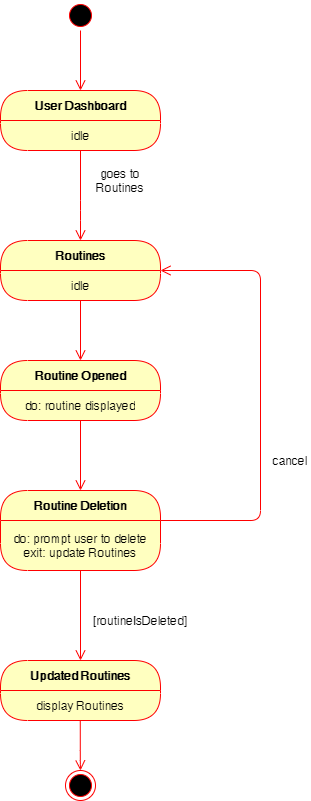

The diagram above was exported from draw.io. Its source (the exported page's mxGraphModel, read from the mxfile embedded in the PNG):
<mxGraphModel dx="1422" dy="705" grid="1" gridSize="10" guides="1" tooltips="1" connect="1" arrows="1" fold="1" page="1" pageScale="1" pageWidth="850" pageHeight="1100" math="0" shadow="0">
  <root>
    <mxCell id="0" />
    <mxCell id="1" parent="0" />
    <mxCell id="k0eiN1G354kxQQbAeyQx-1" value="" style="ellipse;html=1;shape=startState;fillColor=#000000;strokeColor=#ff0000;" vertex="1" parent="1">
      <mxGeometry x="385" y="40" width="30" height="30" as="geometry" />
    </mxCell>
    <mxCell id="k0eiN1G354kxQQbAeyQx-2" value="" style="edgeStyle=orthogonalEdgeStyle;html=1;verticalAlign=bottom;endArrow=open;endSize=8;strokeColor=#ff0000;" edge="1" parent="1" source="k0eiN1G354kxQQbAeyQx-1">
      <mxGeometry relative="1" as="geometry">
        <mxPoint x="400" y="130" as="targetPoint" />
      </mxGeometry>
    </mxCell>
    <mxCell id="k0eiN1G354kxQQbAeyQx-3" value="" style="ellipse;html=1;shape=endState;fillColor=#000000;strokeColor=#ff0000;" vertex="1" parent="1">
      <mxGeometry x="385" y="810" width="30" height="30" as="geometry" />
    </mxCell>
    <mxCell id="k0eiN1G354kxQQbAeyQx-4" value="User Dashboard" style="swimlane;html=1;fontStyle=1;align=center;verticalAlign=middle;childLayout=stackLayout;horizontal=1;startSize=30;horizontalStack=0;resizeParent=0;resizeLast=1;container=0;fontColor=#000000;collapsible=0;rounded=1;arcSize=30;strokeColor=#ff0000;fillColor=#ffffc0;swimlaneFillColor=#ffffc0;dropTarget=0;" vertex="1" parent="1">
      <mxGeometry x="320" y="130" width="160" height="60" as="geometry" />
    </mxCell>
    <mxCell id="k0eiN1G354kxQQbAeyQx-5" value="idle" style="text;html=1;strokeColor=none;fillColor=none;align=center;verticalAlign=middle;spacingLeft=4;spacingRight=4;whiteSpace=wrap;overflow=hidden;rotatable=0;fontColor=#000000;" vertex="1" parent="k0eiN1G354kxQQbAeyQx-4">
      <mxGeometry y="30" width="160" height="30" as="geometry" />
    </mxCell>
    <mxCell id="k0eiN1G354kxQQbAeyQx-6" value="Subtitle" style="text;html=1;strokeColor=none;fillColor=none;align=center;verticalAlign=middle;spacingLeft=4;spacingRight=4;whiteSpace=wrap;overflow=hidden;rotatable=0;fontColor=#000000;" vertex="1" parent="k0eiN1G354kxQQbAeyQx-4">
      <mxGeometry y="60" width="160" as="geometry" />
    </mxCell>
    <mxCell id="k0eiN1G354kxQQbAeyQx-7" value="" style="edgeStyle=orthogonalEdgeStyle;html=1;verticalAlign=bottom;endArrow=open;endSize=8;strokeColor=#ff0000;" edge="1" parent="1" source="k0eiN1G354kxQQbAeyQx-4">
      <mxGeometry relative="1" as="geometry">
        <mxPoint x="400" y="280" as="targetPoint" />
        <Array as="points">
          <mxPoint x="400" y="250" />
          <mxPoint x="400" y="250" />
        </Array>
      </mxGeometry>
    </mxCell>
    <mxCell id="k0eiN1G354kxQQbAeyQx-8" value="goes to Routines" style="text;html=1;strokeColor=none;fillColor=none;align=center;verticalAlign=middle;whiteSpace=wrap;rounded=0;" vertex="1" parent="1">
      <mxGeometry x="420" y="210" width="40" height="20" as="geometry" />
    </mxCell>
    <mxCell id="k0eiN1G354kxQQbAeyQx-9" value="Routines" style="swimlane;html=1;fontStyle=1;align=center;verticalAlign=middle;childLayout=stackLayout;horizontal=1;startSize=30;horizontalStack=0;resizeParent=0;resizeLast=1;container=0;fontColor=#000000;collapsible=0;rounded=1;arcSize=30;strokeColor=#ff0000;fillColor=#ffffc0;swimlaneFillColor=#ffffc0;dropTarget=0;" vertex="1" parent="1">
      <mxGeometry x="320" y="280" width="160" height="60" as="geometry" />
    </mxCell>
    <mxCell id="k0eiN1G354kxQQbAeyQx-10" value="idle" style="text;html=1;strokeColor=none;fillColor=none;align=center;verticalAlign=middle;spacingLeft=4;spacingRight=4;whiteSpace=wrap;overflow=hidden;rotatable=0;fontColor=#000000;" vertex="1" parent="k0eiN1G354kxQQbAeyQx-9">
      <mxGeometry y="30" width="160" height="30" as="geometry" />
    </mxCell>
    <mxCell id="k0eiN1G354kxQQbAeyQx-11" value="entry: await user input&lt;br&gt;do: check user input&lt;br&gt;exit:&amp;nbsp;&amp;nbsp;" style="text;html=1;strokeColor=none;fillColor=none;align=center;verticalAlign=middle;spacingLeft=4;spacingRight=4;whiteSpace=wrap;overflow=hidden;rotatable=0;fontColor=#000000;" vertex="1" parent="k0eiN1G354kxQQbAeyQx-9">
      <mxGeometry y="60" width="160" as="geometry" />
    </mxCell>
    <mxCell id="k0eiN1G354kxQQbAeyQx-36" value="entry: await user s election&lt;br&gt;do: prompt user&lt;br&gt;exit: display exercise selection" style="text;html=1;strokeColor=none;fillColor=none;align=center;verticalAlign=middle;spacingLeft=4;spacingRight=4;whiteSpace=wrap;overflow=hidden;rotatable=0;fontColor=#000000;" vertex="1" parent="k0eiN1G354kxQQbAeyQx-9">
      <mxGeometry y="60" width="160" as="geometry" />
    </mxCell>
    <mxCell id="k0eiN1G354kxQQbAeyQx-12" value="" style="edgeStyle=orthogonalEdgeStyle;html=1;verticalAlign=bottom;endArrow=open;endSize=8;strokeColor=#ff0000;exitX=0.5;exitY=1;exitDx=0;exitDy=0;" edge="1" parent="1" source="k0eiN1G354kxQQbAeyQx-10">
      <mxGeometry relative="1" as="geometry">
        <mxPoint x="400" y="400" as="targetPoint" />
        <mxPoint x="399.7099999999998" y="360" as="sourcePoint" />
        <Array as="points" />
      </mxGeometry>
    </mxCell>
    <mxCell id="k0eiN1G354kxQQbAeyQx-16" value="Updated Routines" style="swimlane;html=1;fontStyle=1;align=center;verticalAlign=middle;childLayout=stackLayout;horizontal=1;startSize=30;horizontalStack=0;resizeParent=0;resizeLast=1;container=0;fontColor=#000000;collapsible=0;rounded=1;arcSize=30;strokeColor=#ff0000;fillColor=#ffffc0;swimlaneFillColor=#ffffc0;dropTarget=0;" vertex="1" parent="1">
      <mxGeometry x="320" y="700" width="160" height="60" as="geometry" />
    </mxCell>
    <mxCell id="k0eiN1G354kxQQbAeyQx-17" value="display Routines" style="text;html=1;strokeColor=none;fillColor=none;align=center;verticalAlign=middle;spacingLeft=4;spacingRight=4;whiteSpace=wrap;overflow=hidden;rotatable=0;fontColor=#000000;" vertex="1" parent="k0eiN1G354kxQQbAeyQx-16">
      <mxGeometry y="30" width="160" height="30" as="geometry" />
    </mxCell>
    <mxCell id="k0eiN1G354kxQQbAeyQx-18" value="" style="edgeStyle=orthogonalEdgeStyle;html=1;verticalAlign=bottom;endArrow=open;endSize=8;strokeColor=#ff0000;" edge="1" parent="1">
      <mxGeometry relative="1" as="geometry">
        <mxPoint x="400" y="810" as="targetPoint" />
        <mxPoint x="399.76999999999975" y="760" as="sourcePoint" />
        <Array as="points">
          <mxPoint x="400.05999999999995" y="800" />
          <mxPoint x="400.05999999999995" y="800" />
        </Array>
      </mxGeometry>
    </mxCell>
    <mxCell id="k0eiN1G354kxQQbAeyQx-25" value="Routine Opened" style="swimlane;html=1;fontStyle=1;align=center;verticalAlign=middle;childLayout=stackLayout;horizontal=1;startSize=30;horizontalStack=0;resizeParent=0;resizeLast=1;container=0;fontColor=#000000;collapsible=0;rounded=1;arcSize=30;strokeColor=#ff0000;fillColor=#ffffc0;swimlaneFillColor=#ffffc0;dropTarget=0;" vertex="1" parent="1">
      <mxGeometry x="320" y="400" width="160" height="60" as="geometry" />
    </mxCell>
    <mxCell id="k0eiN1G354kxQQbAeyQx-35" value="do: routine displayed" style="text;html=1;strokeColor=none;fillColor=none;align=center;verticalAlign=middle;spacingLeft=4;spacingRight=4;whiteSpace=wrap;overflow=hidden;rotatable=0;fontColor=#000000;" vertex="1" parent="k0eiN1G354kxQQbAeyQx-25">
      <mxGeometry y="30" width="160" height="30" as="geometry" />
    </mxCell>
    <mxCell id="k0eiN1G354kxQQbAeyQx-27" value="Routine Deletion" style="swimlane;html=1;fontStyle=1;align=center;verticalAlign=middle;childLayout=stackLayout;horizontal=1;startSize=30;horizontalStack=0;resizeParent=0;resizeLast=1;container=0;fontColor=#000000;collapsible=0;rounded=1;arcSize=30;strokeColor=#ff0000;fillColor=#ffffc0;swimlaneFillColor=#ffffc0;dropTarget=0;" vertex="1" parent="1">
      <mxGeometry x="320" y="530" width="160" height="80" as="geometry" />
    </mxCell>
    <mxCell id="k0eiN1G354kxQQbAeyQx-28" value="do: prompt user to delete&lt;br&gt;exit: update Routines" style="text;html=1;strokeColor=none;fillColor=none;align=center;verticalAlign=middle;spacingLeft=4;spacingRight=4;whiteSpace=wrap;overflow=hidden;rotatable=0;fontColor=#000000;" vertex="1" parent="k0eiN1G354kxQQbAeyQx-27">
      <mxGeometry y="30" width="160" height="50" as="geometry" />
    </mxCell>
    <mxCell id="k0eiN1G354kxQQbAeyQx-29" value="" style="edgeStyle=orthogonalEdgeStyle;html=1;verticalAlign=bottom;endArrow=open;endSize=8;strokeColor=#ff0000;exitX=0.5;exitY=1;exitDx=0;exitDy=0;" edge="1" parent="1" source="k0eiN1G354kxQQbAeyQx-35">
      <mxGeometry relative="1" as="geometry">
        <mxPoint x="400" y="530" as="targetPoint" />
        <mxPoint x="400" y="500" as="sourcePoint" />
        <Array as="points" />
      </mxGeometry>
    </mxCell>
    <mxCell id="k0eiN1G354kxQQbAeyQx-30" value="[routineIsDeleted]" style="text;html=1;strokeColor=none;fillColor=none;align=center;verticalAlign=middle;whiteSpace=wrap;rounded=0;" vertex="1" parent="1">
      <mxGeometry x="380" y="640" width="160" height="40" as="geometry" />
    </mxCell>
    <mxCell id="k0eiN1G354kxQQbAeyQx-33" value="" style="edgeStyle=orthogonalEdgeStyle;html=1;verticalAlign=bottom;endArrow=open;endSize=8;strokeColor=#ff0000;exitX=0.5;exitY=1;exitDx=0;exitDy=0;" edge="1" parent="1" source="k0eiN1G354kxQQbAeyQx-28">
      <mxGeometry relative="1" as="geometry">
        <mxPoint x="400" y="700" as="targetPoint" />
        <mxPoint x="399.3299999999999" y="650" as="sourcePoint" />
        <Array as="points" />
      </mxGeometry>
    </mxCell>
    <mxCell id="k0eiN1G354kxQQbAeyQx-38" value="" style="edgeStyle=orthogonalEdgeStyle;html=1;verticalAlign=bottom;endArrow=open;endSize=8;strokeColor=#ff0000;" edge="1" parent="1">
      <mxGeometry relative="1" as="geometry">
        <mxPoint x="480" y="310" as="targetPoint" />
        <Array as="points">
          <mxPoint x="580" y="560" />
          <mxPoint x="580" y="310" />
          <mxPoint x="480" y="310" />
        </Array>
        <mxPoint x="480" y="560" as="sourcePoint" />
      </mxGeometry>
    </mxCell>
    <mxCell id="k0eiN1G354kxQQbAeyQx-39" value="cancel" style="text;html=1;strokeColor=none;fillColor=none;align=center;verticalAlign=middle;whiteSpace=wrap;rounded=0;" vertex="1" parent="1">
      <mxGeometry x="590" y="490" width="40" height="20" as="geometry" />
    </mxCell>
  </root>
</mxGraphModel>